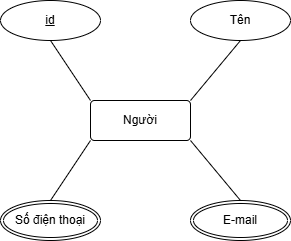

The diagram above was exported from draw.io. Its source (the exported page's mxGraphModel, read from the mxfile embedded in the PNG):
<mxGraphModel dx="1050" dy="557" grid="1" gridSize="10" guides="1" tooltips="1" connect="1" arrows="1" fold="1" page="1" pageScale="1" pageWidth="850" pageHeight="1100" math="0" shadow="0">
  <root>
    <mxCell id="0" />
    <mxCell id="1" parent="0" />
    <mxCell id="Pvqbtg_tllKdsWmF-ZVq-1" value="Người" style="rounded=1;arcSize=10;whiteSpace=wrap;html=1;align=center;" parent="1" vertex="1">
      <mxGeometry x="110" y="180" width="100" height="40" as="geometry" />
    </mxCell>
    <mxCell id="Pvqbtg_tllKdsWmF-ZVq-2" value="id" style="ellipse;whiteSpace=wrap;html=1;align=center;fontStyle=4;" parent="1" vertex="1">
      <mxGeometry x="20" y="80" width="100" height="40" as="geometry" />
    </mxCell>
    <mxCell id="Pvqbtg_tllKdsWmF-ZVq-3" value="Tên" style="ellipse;whiteSpace=wrap;html=1;align=center;" parent="1" vertex="1">
      <mxGeometry x="210" y="80" width="100" height="40" as="geometry" />
    </mxCell>
    <mxCell id="Pvqbtg_tllKdsWmF-ZVq-4" value="" style="endArrow=none;html=1;rounded=0;entryX=0;entryY=0;entryDx=0;entryDy=0;exitX=0.5;exitY=1;exitDx=0;exitDy=0;" parent="1" source="Pvqbtg_tllKdsWmF-ZVq-2" target="Pvqbtg_tllKdsWmF-ZVq-1" edge="1">
      <mxGeometry relative="1" as="geometry">
        <mxPoint x="10" y="160" as="sourcePoint" />
        <mxPoint x="170" y="160" as="targetPoint" />
      </mxGeometry>
    </mxCell>
    <mxCell id="Pvqbtg_tllKdsWmF-ZVq-5" value="" style="endArrow=none;html=1;rounded=0;exitX=1;exitY=0;exitDx=0;exitDy=0;entryX=0.5;entryY=1;entryDx=0;entryDy=0;" parent="1" source="Pvqbtg_tllKdsWmF-ZVq-1" target="Pvqbtg_tllKdsWmF-ZVq-3" edge="1">
      <mxGeometry relative="1" as="geometry">
        <mxPoint x="160" y="270" as="sourcePoint" />
        <mxPoint x="320" y="270" as="targetPoint" />
      </mxGeometry>
    </mxCell>
    <mxCell id="4bwJ8EXh9KTqNO0c3unq-1" value="Số điện thoại" style="ellipse;shape=doubleEllipse;margin=3;whiteSpace=wrap;html=1;align=center;" vertex="1" parent="1">
      <mxGeometry x="20" y="280" width="100" height="40" as="geometry" />
    </mxCell>
    <mxCell id="4bwJ8EXh9KTqNO0c3unq-2" value="E-mail" style="ellipse;shape=doubleEllipse;margin=3;whiteSpace=wrap;html=1;align=center;" vertex="1" parent="1">
      <mxGeometry x="210" y="280" width="100" height="40" as="geometry" />
    </mxCell>
    <mxCell id="4bwJ8EXh9KTqNO0c3unq-4" value="" style="endArrow=none;html=1;rounded=0;entryX=0;entryY=1;entryDx=0;entryDy=0;exitX=0.5;exitY=0;exitDx=0;exitDy=0;" edge="1" parent="1" source="4bwJ8EXh9KTqNO0c3unq-1" target="Pvqbtg_tllKdsWmF-ZVq-1">
      <mxGeometry relative="1" as="geometry">
        <mxPoint x="30" y="270" as="sourcePoint" />
        <mxPoint x="190" y="270" as="targetPoint" />
      </mxGeometry>
    </mxCell>
    <mxCell id="4bwJ8EXh9KTqNO0c3unq-5" value="" style="endArrow=none;html=1;rounded=0;exitX=1;exitY=1;exitDx=0;exitDy=0;entryX=0.5;entryY=0;entryDx=0;entryDy=0;" edge="1" parent="1" source="Pvqbtg_tllKdsWmF-ZVq-1" target="4bwJ8EXh9KTqNO0c3unq-2">
      <mxGeometry relative="1" as="geometry">
        <mxPoint x="330" y="340" as="sourcePoint" />
        <mxPoint x="490" y="340" as="targetPoint" />
      </mxGeometry>
    </mxCell>
  </root>
</mxGraphModel>